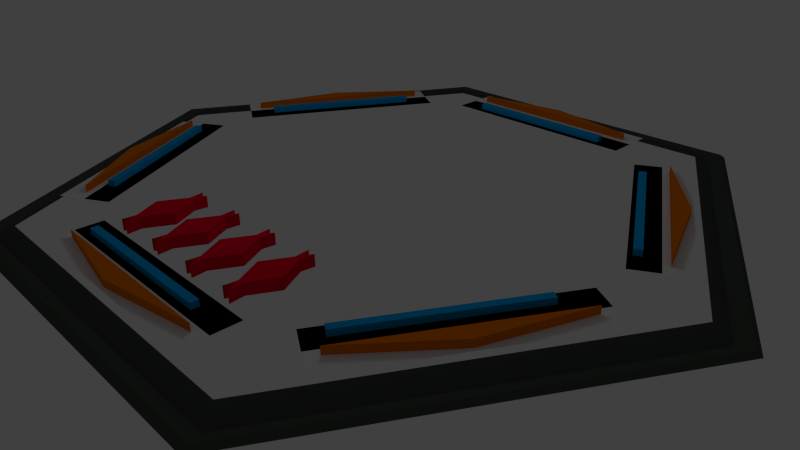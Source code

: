 # Source: Hexa.blend  (saved by Blender 2.55.0; exported with 4.5.12 LTS)
import bpy
from mathutils import Matrix  # noqa: F401  (used for matrix-valued properties, if any)

bpy.ops.wm.read_factory_settings(use_empty=True)
scene = bpy.context.scene
scene.name = 'Scene'

# ---- collections
col_collection_1 = bpy.data.collections.new('Collection 1'); scene.collection.children.link(col_collection_1)
col_collection_11 = bpy.data.collections.new('Collection 11'); scene.collection.children.link(col_collection_11)

# ---- materials (node trees are filled in below, after node groups)
mat_material_direction = bpy.data.materials.new('Material.Direction')
mat_material_direction.alpha_threshold = 0.0
mat_material_direction.use_transparent_shadow = False
mat_material_direction.diffuse_color = (0.8, 0.1786, 0.0, 1.0)
mat_material_direction.roughness = 0.5
mat_material_direction.line_color = (0.0, 0.0, 0.0, 1.0)
mat_material_repeater = bpy.data.materials.new('Material.Repeater')
mat_material_repeater.alpha_threshold = 0.0
mat_material_repeater.use_transparent_shadow = False
mat_material_repeater.diffuse_color = (0.0, 0.3491, 0.8, 1.0)
mat_material_repeater.roughness = 0.5
mat_material_repeater.line_color = (0.0, 0.0, 0.0, 1.0)
mat_material_speed = bpy.data.materials.new('Material.Speed')
mat_material_speed.alpha_threshold = 0.0
mat_material_speed.use_transparent_shadow = False
mat_material_speed.diffuse_color = (0.8, 0.0, 0.02368, 1.0)
mat_material_speed.roughness = 0.5
mat_material_speed.line_color = (0.0, 0.0, 0.0, 1.0)
mat_material_hexa = bpy.data.materials.new('Material.Hexa')
mat_material_hexa.alpha_threshold = 0.0
mat_material_hexa.use_transparent_shadow = False
mat_material_hexa.diffuse_color = (0.06573, 0.07658, 0.06775, 1.0)
mat_material_hexa.roughness = 0.5
mat_material_hexa.line_color = (0.0, 0.0, 0.0, 1.0)

# ---- material node trees

# ---- world
world_world = bpy.data.worlds.new('World'); scene.world = world_world
world_world.color = (0.05088, 0.05088, 0.05088)
world_world.use_sun_shadow = False
world_world.sun_shadow_jitter_overblur = 0.0
world_world.cycles.sampling_method = 'MANUAL'
world_world.cycles.sample_map_resolution = 256

# ---- cameras
cam_camera = bpy.data.cameras.new('Camera')
cam_camera.clip_end = 100.0
cam_camera.lens = 35.0
cam_camera.ortho_scale = 7.314
cam_camera.dof.focus_distance = 0.0
cam_camera.dof.aperture_fstop = 128.0

# ---- lights
light_point = bpy.data.lights.new('Point', 'POINT')
light_point.transmission_factor = 0.0
light_point.energy = 100.0
light_point.shadow_buffer_clip_start = 0.5
light_point.shadow_soft_size = 1.0
light_point.shadow_maximum_resolution = 0.006
light_point.use_absolute_resolution = True
light_point.cycles.use_multiple_importance_sampling = False

# ---- meshes
me_plane_003 = bpy.data.meshes.new('Plane.003')
me_plane_003.from_pydata([(0.4769, 1.075, -1.584e-11), (0.4769, -1.0, -1.584e-11), (-1.0, -1.0, 0.0), (-1.0, 1.075, 0.0)], [], [(0, 3, 2, 1)])
me_plane_003.use_remesh_preserve_volume = False
me_plane_003.use_remesh_preserve_attributes = False
me_plane_003.use_mirror_vertex_groups = False
me_plane_003.update()
me_plane_002 = bpy.data.meshes.new('Plane.002')
me_plane_002.from_pydata([(2.954, 6.895, 0.2852), (2.954, 6.177, 0.2852), (-2.954, 6.177, 0.2852), (-2.954, 6.895, 0.2852)], [], [(0, 3, 2, 1)])
me_plane_002.use_remesh_preserve_volume = False
me_plane_002.use_remesh_preserve_attributes = False
me_plane_002.use_mirror_vertex_groups = False
me_plane_002.update()
me_plane_001 = bpy.data.meshes.new('Plane.001')
me_plane_001.from_pydata([(2.954, 6.895, 0.2852), (2.954, 6.177, 0.2852), (-2.954, 6.177, 0.2852), (-2.954, 6.895, 0.2852)], [], [(0, 3, 2, 1)])
me_plane_001.use_remesh_preserve_volume = False
me_plane_001.use_remesh_preserve_attributes = False
me_plane_001.use_mirror_vertex_groups = False
me_plane_001.update()
me_plane = bpy.data.meshes.new('Plane')
me_plane.from_pydata([(2.954, 7.613, 0.2852), (2.954, 6.895, 0.2852), (-2.954, 6.895, 0.2852), (-2.954, 7.613, 0.2852)], [], [(0, 3, 2, 1)])
me_plane.use_remesh_preserve_volume = False
me_plane.use_remesh_preserve_attributes = False
me_plane.use_mirror_vertex_groups = False
me_plane.update()
me_circle_000 = bpy.data.meshes.new('Circle.000')
me_circle_000.from_pydata([(0.001244, 7.528, 0.254), (2.636, 7.077, 0.2519), (-0.002109, 7.079, 0.2529), (0.001709, 7.527, 0.4834), (2.637, 7.076, 0.4813), (-0.001645, 7.078, 0.4822), (-2.616, 7.076, 0.2531), (-2.616, 7.075, 0.4825)], [], [(0, 1, 2), (3, 5, 4), (0, 3, 4, 1), (1, 4, 5, 2), (2, 5, 7, 6), (3, 0, 6, 7), (7, 5, 3), (0, 2, 6)])
_uv = me_circle_000.uv_layers.new(name='UVTex')
_uv.uv.foreach_set('vector', [0.5191, 0.1294, 0.5058, 0.1031, 0.5086, 0.1294, 0.5191, 0.1294, 0.5086, 0.1294, 0.5058, 0.1031, 0.5191, 0.1294, 0.5191, 0.1294, 0.5058, 0.1031, 0.5058, 0.1031, 0.5058, 0.1031, 0.5058, 0.1031, 0.5086, 0.1294, 0.5086, 0.1294, 0.5086, 0.1294, 0.5086, 0.1294, 0.5058, 0.1518, 0.5058, 0.1518, 0.5191, 0.1294, 0.5191, 0.1294, 0.5058, 0.1518, 0.5058, 0.1518, 0.5058, 0.1518, 0.5086, 0.1294, 0.5191, 0.1294, 0.5191, 0.1294, 0.5086, 0.1294, 0.5058, 0.1518])
me_circle_000.materials.append(mat_material_direction)
me_circle_000.use_remesh_preserve_volume = False
me_circle_000.use_remesh_preserve_attributes = False
me_circle_000.use_mirror_vertex_groups = False
me_circle_000.update()
me_cube = bpy.data.meshes.new('Cube')
me_cube.from_pydata([(2.207, 6.712, 0.248), (2.207, 6.51, 0.248), (-2.218, 6.51, 0.248), (-2.218, 6.712, 0.248), (2.207, 6.712, 0.4496), (2.207, 6.51, 0.4496), (-2.218, 6.51, 0.4496), (-2.218, 6.712, 0.4496)], [], [(0, 1, 2, 3), (4, 7, 6, 5), (0, 4, 5, 1), (1, 5, 6, 2), (2, 6, 7, 3), (4, 0, 3, 7)])
me_cube.materials.append(mat_material_repeater)
me_cube.use_remesh_preserve_volume = False
me_cube.use_remesh_preserve_attributes = False
me_cube.use_mirror_vertex_groups = False
me_cube.update()
me_circle_001 = bpy.data.meshes.new('Circle.001')
me_circle_001.from_pydata([(-0.2324, -5.075, 0.2043), (-0.8083, -6.093, 0.2016), (-0.6766, -5.069, 0.2028), (-0.2334, -5.075, 0.5037), (-0.8093, -6.093, 0.501), (-0.6776, -5.069, 0.5022), (-0.7806, -4.011, 0.2031), (-0.7816, -4.011, 0.5025)], [], [(0, 1, 2), (3, 5, 4), (0, 3, 4, 1), (1, 4, 5, 2), (2, 5, 7, 6), (3, 0, 6, 7), (7, 5, 3), (0, 2, 6)])
_uv = me_circle_001.uv_layers.new(name='UVTex')
_uv.uv.foreach_set('vector', [0.5191, 0.1294, 0.5058, 0.1031, 0.5086, 0.1294, 0.5191, 0.1294, 0.5086, 0.1294, 0.5058, 0.1031, 0.5191, 0.1294, 0.5191, 0.1294, 0.5058, 0.1031, 0.5058, 0.1031, 0.5058, 0.1031, 0.5058, 0.1031, 0.5086, 0.1294, 0.5086, 0.1294, 0.5086, 0.1294, 0.5086, 0.1294, 0.5058, 0.1518, 0.5058, 0.1518, 0.5191, 0.1294, 0.5191, 0.1294, 0.5058, 0.1518, 0.5058, 0.1518, 0.5058, 0.1518, 0.5086, 0.1294, 0.5191, 0.1294, 0.5191, 0.1294, 0.5086, 0.1294, 0.5058, 0.1518])
me_circle_001.materials.append(mat_material_speed)
me_circle_001.materials.append(mat_material_hexa)
me_circle_001.materials.append(mat_material_repeater)
me_circle_001.materials.append(mat_material_direction)
me_circle_001.use_remesh_preserve_volume = False
me_circle_001.use_remesh_preserve_attributes = False
me_circle_001.use_mirror_vertex_groups = False
me_circle_001.update()
me_circle_025 = bpy.data.meshes.new('Circle.025')
me_circle_025.from_pydata([(-0.2324, -5.075, 0.2043), (-0.8083, -6.093, 0.2016), (-0.6766, -5.069, 0.2028), (-0.2334, -5.075, 0.5037), (-0.8093, -6.093, 0.501), (-0.6776, -5.069, 0.5022), (-0.7806, -4.011, 0.2031), (-0.7816, -4.011, 0.5025)], [], [(0, 1, 2), (3, 5, 4), (0, 3, 4, 1), (1, 4, 5, 2), (2, 5, 7, 6), (3, 0, 6, 7), (7, 5, 3), (0, 2, 6)])
_uv = me_circle_025.uv_layers.new(name='UVTex')
_uv.uv.foreach_set('vector', [0.5191, 0.1294, 0.5058, 0.1031, 0.5086, 0.1294, 0.5191, 0.1294, 0.5086, 0.1294, 0.5058, 0.1031, 0.5191, 0.1294, 0.5191, 0.1294, 0.5058, 0.1031, 0.5058, 0.1031, 0.5058, 0.1031, 0.5058, 0.1031, 0.5086, 0.1294, 0.5086, 0.1294, 0.5086, 0.1294, 0.5086, 0.1294, 0.5058, 0.1518, 0.5058, 0.1518, 0.5191, 0.1294, 0.5191, 0.1294, 0.5058, 0.1518, 0.5058, 0.1518, 0.5058, 0.1518, 0.5086, 0.1294, 0.5191, 0.1294, 0.5191, 0.1294, 0.5086, 0.1294, 0.5058, 0.1518])
me_circle_025.materials.append(mat_material_speed)
me_circle_025.materials.append(mat_material_hexa)
me_circle_025.materials.append(mat_material_repeater)
me_circle_025.materials.append(mat_material_direction)
me_circle_025.use_remesh_preserve_volume = False
me_circle_025.use_remesh_preserve_attributes = False
me_circle_025.use_mirror_vertex_groups = False
me_circle_025.update()
me_circle_014 = bpy.data.meshes.new('Circle.014')
me_circle_014.from_pydata([(-4.867, -8.499, 0.03305), (-8.91, -0.01295, 0.206), (-4.664, -8.154, -0.08882), (-4.439, -7.764, 0.2158), (4.936, -8.503, 0.06645), (9.841, -0.01402, 0.08909), (4.736, -8.158, -0.05679), (4.509, -7.767, 0.2463), (8.986, -0.01931, 0.267), (4.742, 8.123, -0.04541), (9.438, -0.01926, -0.03509), (-9.361, -0.01258, -0.09914), (-4.658, 8.126, -0.07744), (4.515, 7.732, 0.2571), (-4.433, 7.735, 0.2266), (-4.99, 8.639, -0.06984), (4.996, 8.636, -0.03582), (4.942, 8.478, 0.07832), (-4.861, 8.482, 0.04492), (-9.986, -0.006883, -0.09289), (-9.766, -0.00706, 0.02229), (-4.996, -8.656, -0.08193), (4.989, -8.66, -0.04791), (9.985, -0.01397, -0.02485)], [], [(18, 12, 9, 17), (13, 9, 12, 14), (9, 13, 8, 10), (20, 0, 2, 11), (11, 2, 3, 1), (2, 0, 4, 6), (6, 7, 3, 2), (4, 5, 10, 6), (6, 10, 8, 7), (10, 5, 17, 9), (11, 1, 14, 12), (12, 18, 20, 11), (15, 18, 17, 16), (19, 20, 18, 15), (0, 20, 19, 21), (0, 21, 22, 4), (22, 23, 5, 4), (16, 17, 5, 23)])
_uv = me_circle_014.uv_layers.new(name='UVTex')
_uv.uv.foreach_set('vector', [0.3434, 0.7695, 0.3498, 0.7583, 0.647, 0.7581, 0.6533, 0.7694, 0.6398, 0.7458, 0.647, 0.7581, 0.3498, 0.7583, 0.3569, 0.7459, 0.647, 0.7581, 0.6398, 0.7458, 0.7812, 0.5007, 0.7955, 0.5007, 0.1883, 0.5011, 0.3432, 0.2326, 0.3496, 0.2435, 0.2011, 0.5009, 0.2011, 0.5009, 0.3496, 0.2435, 0.3567, 0.2558, 0.2153, 0.5009, 0.3496, 0.2435, 0.3432, 0.2326, 0.6532, 0.2325, 0.6468, 0.2434, 0.6468, 0.2434, 0.6396, 0.2557, 0.3567, 0.2558, 0.3496, 0.2435, 0.6532, 0.2325, 0.8082, 0.5009, 0.7955, 0.5007, 0.6468, 0.2434, 0.6468, 0.2434, 0.7955, 0.5007, 0.7812, 0.5007, 0.6396, 0.2557, 0.7955, 0.5007, 0.8082, 0.5009, 0.6533, 0.7694, 0.647, 0.7581, 0.2011, 0.5009, 0.2153, 0.5009, 0.3569, 0.7459, 0.3498, 0.7583, 0.3498, 0.7583, 0.3434, 0.7695, 0.1883, 0.5011, 0.2011, 0.5009, 0.3393, 0.7745, 0.3434, 0.7695, 0.6533, 0.7694, 0.655, 0.7744, 0.1813, 0.5011, 0.1883, 0.5011, 0.3434, 0.7695, 0.3393, 0.7745, 0.3432, 0.2326, 0.1883, 0.5011, 0.1813, 0.5011, 0.3391, 0.2276, 0.3432, 0.2326, 0.3391, 0.2276, 0.6548, 0.2275, 0.6532, 0.2325, 0.6548, 0.2275, 0.8128, 0.5009, 0.8082, 0.5009, 0.6532, 0.2325, 0.655, 0.7744, 0.6533, 0.7694, 0.8082, 0.5009, 0.8128, 0.5009])
me_circle_014.materials.append(mat_material_hexa)
me_circle_014.use_remesh_preserve_volume = False
me_circle_014.use_remesh_preserve_attributes = False
me_circle_014.use_mirror_vertex_groups = False
me_circle_014.update()

# ---- objects
ob_plane_003 = bpy.data.objects.new('Plane.003', me_plane_003)
ob_plane_002 = bpy.data.objects.new('Plane.002', me_plane_002)
ob_plane_001 = bpy.data.objects.new('Plane.001', me_plane_001)
ob_plane = bpy.data.objects.new('Plane', me_plane)
ob_camera = bpy.data.objects.new('Camera', cam_camera)
ob_direction = bpy.data.objects.new('Direction', me_circle_000)
ob_repeater = bpy.data.objects.new('Repeater', me_cube)
ob_speed_l_000 = bpy.data.objects.new('Speed.L.000', me_circle_001)
ob_point = bpy.data.objects.new('Point', light_point)
ob_empty = bpy.data.objects.new('Empty', None)
ob_speed_l_1 = bpy.data.objects.new('Speed.L.1', me_circle_025)
ob_body = bpy.data.objects.new('Body', me_circle_014)

# ---- transforms, parenting, visibility, modifiers, constraints
ob_plane_003.location = (-1.954, -5.046, 6.405)
ob_plane_003.scale = (1.0, 1.131, 1.0)
ob_plane_003.empty_display_type = 'ARROWS'
ob_plane_003.lineart.crease_threshold = 0.0
_m = ob_plane_003.modifiers.new('Array', 'ARRAY')
_m.count = 4
_m.constant_offset_displace = (0.0, 0.0, 0.0)
ob_plane_002.location = (0.0, 0.0, 0.0)
ob_plane_002.empty_display_type = 'ARROWS'
ob_plane_002.lineart.crease_threshold = 0.0
_m = ob_plane_002.modifiers.new('Array', 'ARRAY')
_m.count = 6
_m.constant_offset_displace = (0.0, 0.0, 0.0)
_m.use_relative_offset = False
_m.use_object_offset = True
_m.offset_object = ob_empty
ob_plane_001.location = (0.0, 0.0, 0.0)
ob_plane_001.empty_display_type = 'ARROWS'
ob_plane_001.lineart.crease_threshold = 0.0
_m = ob_plane_001.modifiers.new('Array', 'ARRAY')
_m.count = 6
_m.constant_offset_displace = (0.0, 0.0, 0.0)
_m.use_relative_offset = False
_m.use_object_offset = True
_m.offset_object = ob_empty
ob_plane.location = (0.0, 0.0, 0.0)
ob_plane.empty_display_type = 'ARROWS'
ob_plane.lineart.crease_threshold = 0.0
_m = ob_plane.modifiers.new('Array', 'ARRAY')
_m.count = 6
_m.constant_offset_displace = (0.0, 0.0, 0.0)
_m.use_relative_offset = False
_m.use_object_offset = True
_m.offset_object = ob_empty
ob_camera.location = (13.82, -12.32, 8.259)
ob_camera.rotation_euler = (1.109, 0.01082, 0.8149)
ob_camera.lock_rotations_4d = False
ob_camera.empty_display_type = 'ARROWS'
ob_camera.color = (0.0, 0.0, 0.0, 0.0)
ob_camera.display_type = 'WIRE'
ob_camera.lineart.crease_threshold = 0.0
ob_direction.location = (0.0, 3.485e-11, 0.0)
ob_direction.empty_display_type = 'ARROWS'
ob_direction.use_instance_vertices_rotation = True
ob_direction.lineart.crease_threshold = 0.0
_m = ob_direction.modifiers.new('Array', 'ARRAY')
_m.count = 6
_m.constant_offset_displace = (7.9, 0.0, 0.0)
_m.use_relative_offset = False
_m.relative_offset_displace = (3.3, -13.2, 0.0)
_m.use_object_offset = True
_m.offset_object = ob_empty
ob_repeater.location = (0.0, -0.1446, 0.0)
ob_repeater.empty_display_type = 'ARROWS'
ob_repeater.lineart.crease_threshold = 0.0
_m = ob_repeater.modifiers.new('Array', 'ARRAY')
_m.count = 6
_m.constant_offset_displace = (0.0, 0.0, 0.0)
_m.use_relative_offset = False
_m.use_object_offset = True
_m.offset_object = ob_empty
ob_speed_l_000.location = (-1.524, 0.1257, 0.01145)
ob_speed_l_000.rotation_euler = (0.0, 0.0, 0.01388)
ob_speed_l_000.scale = (1.01, 1.01, 1.01)
ob_speed_l_000.empty_display_type = 'ARROWS'
ob_speed_l_000.lineart.crease_threshold = 0.0
_m = ob_speed_l_000.modifiers.new('Array', 'ARRAY')
_m.count = 4
_m.constant_offset_displace = (0.0, 0.0, 0.0)
_m.relative_offset_displace = (2.4, 0.0, 0.0)
ob_point.location = (5.711e-09, -0.1119, 6.405)
ob_point.empty_display_type = 'ARROWS'
ob_point.lineart.crease_threshold = 0.0
ob_empty.location = (0.0, 0.0, 0.0)
ob_empty.rotation_euler = (0.0, -0.0, 1.047)
ob_empty.empty_display_type = 'ARROWS'
ob_empty.empty_image_offset = (0.0, 0.0)
ob_empty.lineart.crease_threshold = 0.0
ob_speed_l_1.location = (-2.747, -10.13, 0.01145)
ob_speed_l_1.rotation_euler = (0.0, 0.0, 0.01388)
ob_speed_l_1.scale = (-1.01, -1.01, 1.01)
ob_speed_l_1.empty_display_type = 'ARROWS'
ob_speed_l_1.lineart.crease_threshold = 0.0
_m = ob_speed_l_1.modifiers.new('Array', 'ARRAY')
_m.count = 4
_m.constant_offset_displace = (0.0, 0.0, 0.0)
_m.relative_offset_displace = (-2.4, 0.0, 0.0)
ob_body.location = (0.0, 0.0, 0.0)
ob_body.empty_display_type = 'ARROWS'
ob_body.lineart.crease_threshold = 0.0

# ---- collection membership
col_collection_1.objects.link(ob_plane_003)
col_collection_1.objects.link(ob_plane_002)
col_collection_1.objects.link(ob_plane_001)
col_collection_1.objects.link(ob_plane)
col_collection_1.objects.link(ob_camera)
col_collection_1.objects.link(ob_direction)
col_collection_1.objects.link(ob_repeater)
col_collection_11.objects.link(ob_speed_l_000)
col_collection_11.objects.link(ob_point)
col_collection_11.objects.link(ob_empty)
col_collection_11.objects.link(ob_speed_l_1)
col_collection_11.objects.link(ob_body)

# ---- scene / render settings (as saved in the file)
scene.camera = ob_camera
scene.frame_start = 1; scene.frame_end = 250; scene.frame_set(1)
scene.render.engine = 'BLENDER_EEVEE_NEXT'
scene.render.image_settings.color_mode = 'RGB'
scene.render.image_settings.compression = 90
scene.render.resolution_percentage = 50
scene.render.dither_intensity = 0.0
scene.render.use_compositing = False
scene.render.use_sequencer = False
scene.render.bake_margin = 1
scene.render.bake_bias = 0.0
scene.cycles.use_denoising = False
scene.cycles.samples = 10
scene.cycles.sampling_pattern = 'TABULATED_SOBOL'
scene.cycles.light_sampling_threshold = 0.0
scene.cycles.use_adaptive_sampling = False
scene.cycles.use_light_tree = False
scene.cycles.blur_glossy = 0.0
scene.cycles.volume_bounces = 1
scene.cycles.pixel_filter_type = 'GAUSSIAN'
scene.cycles.sample_clamp_indirect = 0.0
scene.view_settings.view_transform = 'Standard'
bpy.context.view_layer.update()
